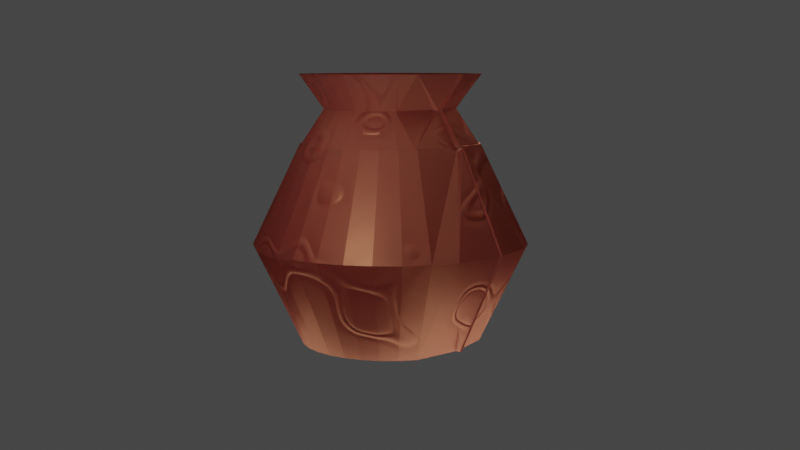 # Source: Blender_Project_Files_V2.blend  (saved by Blender 3.3.6; exported with 4.5.12 LTS)
import bpy
from mathutils import Matrix  # noqa: F401  (used for matrix-valued properties, if any)

bpy.ops.wm.read_factory_settings(use_empty=True)
scene = bpy.context.scene
scene.name = 'Scene'

# ---- collections
col_collection = bpy.data.collections.new('Collection'); scene.collection.children.link(col_collection)

# ---- materials (node trees are filled in below, after node groups)
mat_chocolate_swirl = bpy.data.materials.new('Chocolate Swirl')
mat_chocolate_swirl.alpha_threshold = 0.0
mat_chocolate_swirl.use_transparent_shadow = False
mat_chocolate_swirl.roughness = 0.5

# ---- material node trees
mat_chocolate_swirl.use_nodes = True; mat_chocolate_swirl.node_tree.nodes.clear()
_N = mat_chocolate_swirl.node_tree.nodes; _L = mat_chocolate_swirl.node_tree.links
n0 = _N.new('ShaderNodeTexNoise'); n0.name = 'Musgrave Texture'; n0.location = (-435, 268)
n0.width = 150
n0.normalize = False
n0.inputs[2].default_value = 4.5
n0.inputs[3].default_value = 0.0
n0.inputs[4].default_value = 1.0
n0.inputs[5].default_value = 1.0
n0.inputs[6].default_value = 1.4
n1 = _N.new('ShaderNodeBsdfAnisotropic'); n1.name = 'Glossy BSDF'; n1.location = (305, 268)
n1.distribution = 'GGX'
n1.inputs[0].default_value = (0.07822, 0.03175, 0.01636, 1.0)
n1.inputs[1].default_value = 0.4472
n2 = _N.new('ShaderNodeBsdfDiffuse'); n2.name = 'Diffuse BSDF'; n2.location = (55, 58)
n2.inputs[0].default_value = (0.1045, 0.01657, 0.01657, 1.0)
n2.inputs[1].default_value = 0.196
n3 = _N.new('ShaderNodeBump'); n3.name = 'Bump'; n3.location = (305, -36)
n3.inputs[1].default_value = 0.1
n3.inputs[2].default_value = 1.0
n4 = _N.new('ShaderNodeMapping'); n4.name = 'Mapping'; n4.location = (-675, 268)
n5 = _N.new('ShaderNodeTexCoord'); n5.name = 'Texture Coordinate'; n5.location = (-915, 268)
n6 = _N.new('ShaderNodeMixShader'); n6.name = 'Mix Shader.001'; n6.location = (555, 268)
n7 = _N.new('ShaderNodeDisplacement'); n7.name = 'Displacement'; n7.location = (555, 131)
n7.inputs[1].default_value = 0.0
n7.inputs[2].default_value = 0.1
n8 = _N.new('ShaderNodeMixShader'); n8.name = 'Mix Shader'; n8.location = (305, 101)
n8.width = 150
n9 = _N.new('ShaderNodeSubsurfaceScattering'); n9.name = 'Subsurface Scattering'; n9.location = (55, 268)
n9.falloff = 'BURLEY'
n9.inputs[0].default_value = (0.05781, 0.01229, 0.008568, 1.0)
n9.inputs[1].default_value = 2.9
n10 = _N.new('ShaderNodeTexNoise'); n10.name = 'Noise Texture'; n10.location = (55, -79)
n10.width = 150
n10.inputs[2].default_value = 1.0
n10.inputs[8].default_value = 1.0
n11 = _N.new('ShaderNodeTexMagic'); n11.name = 'Magic Texture'; n11.location = (-185, 268)
n11.inputs[1].default_value = 0.3
n12 = _N.new('ShaderNodeOutputMaterial'); n12.name = 'Material Output'; n12.location = (795, 268)
n12.width = 120
n13 = _N.new('ShaderNodeMath'); n13.name = 'Math'; n13.location = (-435, 308)
n13.hide = True
n13.operation = 'MULTIPLY'
_L.new(n8.outputs[0], n6.inputs[2])
_L.new(n2.outputs[0], n8.inputs[2])
_L.new(n6.outputs[0], n12.inputs[0])
_L.new(n10.outputs[0], n3.inputs[4])
_L.new(n1.outputs[0], n6.inputs[1])
_L.new(n4.outputs[0], n0.inputs[0])
_L.new(n5.outputs[0], n4.inputs[0])
_L.new(n3.outputs[0], n7.inputs[0])
_L.new(n7.outputs[0], n12.inputs[2])
_L.new(n9.outputs[0], n8.inputs[1])
_L.new(n11.outputs[1], n10.inputs[0])
_L.new(n13.outputs[0], n11.inputs[0])
_L.new(n0.outputs[0], n13.inputs[0])
n12.is_active_output = True

# ---- world
world_world = bpy.data.worlds.new('World'); scene.world = world_world
world_world.use_nodes = True; world_world.node_tree.nodes.clear()
_N = world_world.node_tree.nodes; _L = world_world.node_tree.links
n0 = _N.new('ShaderNodeOutputWorld'); n0.name = 'World Output'; n0.location = (300, 300)
n1 = _N.new('ShaderNodeBackground'); n1.name = 'Background'; n1.location = (10, 300)
n1.inputs[0].default_value = (0.05088, 0.05088, 0.05088, 1.0)
_L.new(n1.outputs[0], n0.inputs[0])
n0.is_active_output = True
world_world.color = (0.05088, 0.05088, 0.05088)
world_world.use_sun_shadow = False
world_world.sun_shadow_jitter_overblur = 0.0

# ---- cameras
cam_camera = bpy.data.cameras.new('Camera')
cam_camera.clip_end = 100.0
cam_camera.ortho_scale = 7.314

# ---- lights
light_x = bpy.data.lights.new('点光', 'POINT')
light_x.transmission_factor = 0.0
light_x.use_shadow = False
light_x.energy = 1200.0
light_x.shadow_soft_size = 0.25
light_x.shadow_maximum_resolution = 0.006
light_x.use_absolute_resolution = True
light_001 = bpy.data.lights.new('点光.001', 'POINT')
light_001.transmission_factor = 0.0
light_001.use_shadow = False
light_001.energy = 1200.0
light_001.shadow_soft_size = 0.25
light_001.shadow_maximum_resolution = 0.006
light_001.use_absolute_resolution = True
light_x_1 = bpy.data.lights.new('面光', 'AREA')
light_x_1.transmission_factor = 0.0
light_x_1.use_shadow = False
light_x_1.energy = 2749.0
light_x_1.shadow_soft_size = 1.0
light_x_1.shadow_maximum_resolution = 0.006
light_x_1.use_absolute_resolution = True
light_x_1.size = 1.0
light_x_1.size_y = 1.0
light_001_1 = bpy.data.lights.new('面光.001', 'AREA')
light_001_1.transmission_factor = 0.0
light_001_1.use_shadow = False
light_001_1.energy = 942.5
light_001_1.shadow_soft_size = 1.0
light_001_1.shadow_maximum_resolution = 0.006
light_001_1.use_absolute_resolution = True
light_001_1.size = 1.0
light_001_1.size_y = 1.0

# ---- meshes
me_body = bpy.data.meshes.new('body')
me_body.from_pydata([(0.0, 1.0, -1.0), (0.0, 1.0, 1.0), (0.1951, 0.9808, -1.0), (0.1951, 0.9808, 1.0), (0.3827, 0.9239, -1.0), (0.3827, 0.9239, 1.0), (0.5556, 0.8315, -1.0), (0.5556, 0.8315, 1.0), (0.7071, 0.7071, -1.0), (0.7071, 0.7071, 1.0), (0.8315, 0.5556, -1.0), (0.8315, 0.5556, 1.0), (0.9239, 0.3827, -1.0), (0.9239, 0.3827, 1.0), (0.9808, 0.1951, -1.0), (0.9808, 0.1951, 1.0), (1.0, 0.0, -1.0), (1.0, 0.0, 1.0), (0.9808, -0.1951, -1.0), (0.9808, -0.1951, 1.0), (0.9239, -0.3827, -1.0), (0.9239, -0.3827, 1.0), (0.8315, -0.5556, -1.0), (0.8315, -0.5556, 1.0), (0.7071, -0.7071, -1.0), (0.7071, -0.7071, 1.0), (0.5556, -0.8315, -1.0), (0.5556, -0.8315, 1.0), (0.3827, -0.9239, -1.0), (0.3827, -0.9239, 1.0), (0.1951, -0.9808, -1.0), (0.1951, -0.9808, 1.0), (0.0, -1.0, -1.0), (0.0, -1.0, 1.0), (-0.1951, -0.9808, -1.0), (-0.1951, -0.9808, 1.0), (-0.3827, -0.9239, -1.0), (-0.3827, -0.9239, 1.0), (-0.5556, -0.8315, -1.0), (-0.5556, -0.8315, 1.0), (-0.7071, -0.7071, -1.0), (-0.7071, -0.7071, 1.0), (-0.8315, -0.5556, -1.0), (-0.8315, -0.5556, 1.0), (-0.9239, -0.3827, -1.0), (-0.9239, -0.3827, 1.0), (-0.9808, -0.1951, -1.0), (-0.9808, -0.1951, 1.0), (-1.0, 0.0, -1.0), (-1.0, 0.0, 1.0), (-0.9808, 0.1951, -1.0), (-0.9808, 0.1951, 1.0), (-0.9239, 0.3827, -1.0), (-0.9239, 0.3827, 1.0), (-0.8315, 0.5556, -1.0), (-0.8315, 0.5556, 1.0), (-0.7071, 0.7071, -1.0), (-0.7071, 0.7071, 1.0), (-0.5556, 0.8315, -1.0), (-0.5556, 0.8315, 1.0), (-0.3827, 0.9239, -1.0), (-0.3827, 0.9239, 1.0), (-0.1951, 0.9808, -1.0), (-0.1951, 0.9808, 1.0), (0.0, 1.0, 0.4855), (0.1951, 0.9808, 0.4855), (0.3827, 0.9239, 0.4855), (0.5556, 0.8315, 0.4855), (0.7071, 0.7071, 0.4855), (0.8315, 0.5556, 0.4855), (0.9239, 0.3827, 0.4855), (0.9808, 0.1951, 0.4855), (1.0, 0.0, 0.4855), (0.9808, -0.1951, 0.4855), (0.9239, -0.3827, 0.4855), (0.8315, -0.5556, 0.4855), (0.7071, -0.7071, 0.4855), (0.5556, -0.8315, 0.4855), (0.3827, -0.9239, 0.4855), (0.1951, -0.9808, 0.4855), (0.0, -1.0, 0.4855), (-0.1951, -0.9808, 0.4855), (-0.3827, -0.9239, 0.4855), (-0.5556, -0.8315, 0.4855), (-0.7071, -0.7071, 0.4855), (-0.8315, -0.5556, 0.4855), (-0.9239, -0.3827, 0.4855), (-0.9808, -0.1951, 0.4855), (-1.0, 0.0, 0.4855), (-0.9808, 0.1951, 0.4855), (-0.9239, 0.3827, 0.4855), (-0.8315, 0.5556, 0.4855), (-0.7071, 0.7071, 0.4855), (-0.5556, 0.8315, 0.4855), (-0.3827, 0.9239, 0.4855), (-0.1951, 0.9808, 0.4855), (-0.9919, 0.08254, -1.0), (-0.9919, 0.08254, 1.0), (-0.9919, 0.08254, 0.4855), (-0.008262, 0.7258, 0.7428), (0.1332, 0.7119, 0.7428), (0.2692, 0.6706, 0.7428), (0.3946, 0.6036, 0.7428), (0.5045, 0.5134, 0.7428), (0.5946, 0.4035, 0.7428), (0.6617, 0.2782, 0.7428), (0.7029, 0.1421, 0.7428), (0.7168, 0.0006875, 0.7428), (0.7029, -0.1408, 0.7428), (0.6617, -0.2768, 0.7428), (0.5946, -0.4022, 0.7428), (0.5045, -0.512, 0.7428), (0.3946, -0.6022, 0.7428), (0.2692, -0.6692, 0.7428), (0.1332, -0.7105, 0.7428), (-0.008262, -0.7244, 0.7428), (-0.1497, -0.7105, 0.7428), (-0.2857, -0.6692, 0.7428), (-0.4111, -0.6022, 0.7428), (-0.521, -0.512, 0.7428), (-0.6112, -0.4022, 0.7428), (-0.6782, -0.2768, 0.7428), (-0.7194, -0.1408, 0.7428), (-0.7334, 0.0006875, 0.7428), (-0.7194, 0.1421, 0.7428), (-0.6782, 0.2782, 0.7428), (-0.6112, 0.4035, 0.7428), (-0.521, 0.5134, 0.7428), (-0.4111, 0.6036, 0.7428), (-0.2857, 0.6706, 0.7428), (-0.1497, 0.7119, 0.7428), (-0.7275, 0.06054, 0.7428), (0.3119, 1.488, -0.2572), (0.5968, 1.402, -0.2572), (0.8594, 1.262, -0.2572), (1.09, 1.073, -0.2572), (1.273, 0.818, -0.2733), (1.412, 0.5388, -0.2775), (1.499, 0.2739, -0.2746), (1.534, -0.001298, -0.2572), (1.505, -0.2976, -0.2572), (1.419, -0.5825, -0.2572), (1.278, -0.8451, -0.2572), (1.09, -1.075, -0.2572), (0.8594, -1.264, -0.2572), (0.5968, -1.405, -0.2572), (0.3119, -1.491, -0.2572), (0.01559, -1.52, -0.2572), (-0.2807, -1.491, -0.2572), (-0.5134, -1.278, -0.2572), (-0.7374, -1.122, -0.2572), (-0.8594, -0.8851, -0.2802), (-1.105, -0.7518, -0.2572), (-1.257, -0.5328, -0.2572), (-1.347, -0.1409, -0.3345), (-1.479, -0.004806, -0.2572), (-1.371, 0.2811, -0.2572), (-1.14, 0.474, -0.2572), (-1.217, 0.8205, -0.2572), (-0.9577, 0.9596, -0.2572), (-0.6896, 1.043, -0.2572), (-0.5656, 1.402, -0.2572), (-0.2945, 1.332, -0.2766), (-0.02309, 1.277, -0.3075), (-1.337, 0.1183, -0.2572), (0.1957, 0.9472, 0.4855), (0.3838, 0.8922, 0.4855), (0.5571, 0.803, 0.4855), (0.7091, 0.6829, 0.4855), (0.8338, 0.5366, 0.4855), (0.9264, 0.3696, 0.4855), (0.9835, 0.1885, 0.4855), (1.003, 8.597e-05, 0.4855), (0.9835, -0.1883, 0.4855), (0.9264, -0.3694, 0.4855), (0.8338, -0.5364, 0.4855), (0.7091, -0.6827, 0.4855), (0.5571, -0.8028, 0.4855), (0.3838, -0.892, 0.4855), (0.1957, -0.947, 0.4855), (7.986e-05, -0.9655, 0.4855), (-0.1955, -0.947, 0.4855), (-0.3836, -0.892, 0.4855), (-0.557, -0.8028, 0.4855), (-0.7089, -0.6827, 0.4855), (-0.8336, -0.5364, 0.4855), (-0.9263, -0.3694, 0.4855), (-0.9833, -0.1883, 0.4855), (-1.003, 8.597e-05, 0.4855), (-0.9833, 0.1885, 0.4855), (-0.9263, 0.3696, 0.4855), (-0.8336, 0.5366, 0.4855), (-0.7089, 0.6829, 0.4855), (-0.557, 0.803, 0.4855), (-0.3836, 0.8922, 0.4855), (-0.1955, 0.9472, 0.4855), (-0.9944, 0.07979, 0.4855), (7.986e-05, 0.9657, 0.4855)], [], [(99, 1, 3, 100), (100, 3, 5, 101), (101, 5, 7, 102), (102, 7, 9, 103), (103, 9, 11, 104), (104, 11, 13, 105), (105, 13, 15, 106), (106, 15, 17, 107), (107, 17, 19, 108), (108, 19, 21, 109), (109, 21, 23, 110), (110, 23, 25, 111), (111, 25, 27, 112), (112, 27, 29, 113), (113, 29, 31, 114), (114, 31, 33, 115), (115, 33, 35, 116), (116, 35, 37, 117), (117, 37, 39, 118), (118, 39, 41, 119), (119, 41, 43, 120), (120, 43, 45, 121), (121, 45, 47, 122), (122, 47, 49, 123), (131, 97, 51, 124), (124, 51, 53, 125), (125, 53, 55, 126), (126, 55, 57, 127), (127, 57, 59, 128), (128, 59, 61, 129), (3, 1, 63, 61, 59, 57, 55, 53, 51, 97, 49, 47, 45, 43, 41, 39, 37, 35, 33, 31, 29, 27, 25, 23, 21, 19, 17, 15, 13, 11, 9, 7, 5), (129, 61, 63, 130), (130, 63, 1, 99), (0, 2, 4, 6, 8, 10, 12, 14, 16, 18, 20, 22, 24, 26, 28, 30, 32, 34, 36, 38, 40, 42, 44, 46, 48, 96, 50, 52, 54, 56, 58, 60, 62), (162, 95, 64, 163), (161, 94, 95, 162), (160, 93, 94, 161), (159, 92, 93, 160), (158, 91, 92, 159), (157, 90, 91, 158), (156, 89, 90, 157), (164, 98, 89, 156), (154, 87, 88, 155), (153, 86, 87, 154), (152, 85, 86, 153), (151, 84, 85, 152), (150, 83, 84, 151), (149, 82, 83, 150), (148, 81, 82, 149), (147, 80, 81, 148), (146, 79, 80, 147), (145, 78, 79, 146), (144, 77, 78, 145), (143, 76, 77, 144), (142, 75, 76, 143), (141, 74, 75, 142), (140, 73, 74, 141), (139, 72, 73, 140), (138, 71, 72, 139), (137, 70, 71, 138), (136, 69, 70, 137), (135, 68, 69, 136), (134, 67, 68, 135), (133, 66, 67, 134), (132, 65, 66, 133), (163, 64, 65, 132), (155, 88, 98, 164), (123, 49, 97, 131), (188, 123, 131, 196), (195, 130, 99, 197), (194, 129, 130, 195), (193, 128, 129, 194), (192, 127, 128, 193), (191, 126, 127, 192), (190, 125, 126, 191), (189, 124, 125, 190), (196, 131, 124, 189), (187, 122, 123, 188), (186, 121, 122, 187), (185, 120, 121, 186), (184, 119, 120, 185), (183, 118, 119, 184), (182, 117, 118, 183), (181, 116, 117, 182), (180, 115, 116, 181), (179, 114, 115, 180), (178, 113, 114, 179), (177, 112, 113, 178), (176, 111, 112, 177), (175, 110, 111, 176), (174, 109, 110, 175), (173, 108, 109, 174), (172, 107, 108, 173), (171, 106, 107, 172), (170, 105, 106, 171), (169, 104, 105, 170), (168, 103, 104, 169), (167, 102, 103, 168), (166, 101, 102, 167), (165, 100, 101, 166), (197, 99, 100, 165), (48, 155, 164, 96), (0, 163, 132, 2), (2, 132, 133, 4), (4, 133, 134, 6), (6, 134, 135, 8), (8, 135, 136, 10), (10, 136, 137, 12), (12, 137, 138, 14), (14, 138, 139, 16), (16, 139, 140, 18), (18, 140, 141, 20), (20, 141, 142, 22), (22, 142, 143, 24), (24, 143, 144, 26), (26, 144, 145, 28), (28, 145, 146, 30), (30, 146, 147, 32), (32, 147, 148, 34), (34, 148, 149, 36), (36, 149, 150, 38), (38, 150, 151, 40), (40, 151, 152, 42), (42, 152, 153, 44), (44, 153, 154, 46), (46, 154, 155, 48), (96, 164, 156, 50), (50, 156, 157, 52), (52, 157, 158, 54), (54, 158, 159, 56), (56, 159, 160, 58), (58, 160, 161, 60), (60, 161, 162, 62), (62, 162, 163, 0), (64, 197, 165, 65), (65, 165, 166, 66), (66, 166, 167, 67), (67, 167, 168, 68), (68, 168, 169, 69), (69, 169, 170, 70), (70, 170, 171, 71), (71, 171, 172, 72), (72, 172, 173, 73), (73, 173, 174, 74), (74, 174, 175, 75), (75, 175, 176, 76), (76, 176, 177, 77), (77, 177, 178, 78), (78, 178, 179, 79), (79, 179, 180, 80), (80, 180, 181, 81), (81, 181, 182, 82), (82, 182, 183, 83), (83, 183, 184, 84), (84, 184, 185, 85), (85, 185, 186, 86), (86, 186, 187, 87), (87, 187, 188, 88), (98, 196, 189, 89), (89, 189, 190, 90), (90, 190, 191, 91), (91, 191, 192, 92), (92, 192, 193, 93), (93, 193, 194, 94), (94, 194, 195, 95), (95, 195, 197, 64), (88, 188, 196, 98)])
_uv = me_body.uv_layers.new(name='UV 贴图')
_uv.uv.foreach_set('vector', [1.0, 0.9357, 1.0, 1.0, 0.9688, 1.0, 0.9688, 0.9357, 0.9688, 0.9357, 0.9688, 1.0, 0.9375, 1.0, 0.9375, 0.9357, 0.9375, 0.9357, 0.9375, 1.0, 0.9062, 1.0, 0.9062, 0.9357, 0.9062, 0.9357, 0.9062, 1.0, 0.875, 1.0, 0.875, 0.9357, 0.875, 0.9357, 0.875, 1.0, 0.8438, 1.0, 0.8438, 0.9357, 0.8438, 0.9357, 0.8438, 1.0, 0.8125, 1.0, 0.8125, 0.9357, 0.8125, 0.9357, 0.8125, 1.0, 0.7812, 1.0, 0.7812, 0.9357, 0.7812, 0.9357, 0.7812, 1.0, 0.75, 1.0, 0.75, 0.9357, 0.75, 0.9357, 0.75, 1.0, 0.7188, 1.0, 0.7188, 0.9357, 0.7188, 0.9357, 0.7188, 1.0, 0.6875, 1.0, 0.6875, 0.9357, 0.6875, 0.9357, 0.6875, 1.0, 0.6562, 1.0, 0.6562, 0.9357, 0.6562, 0.9357, 0.6562, 1.0, 0.625, 1.0, 0.625, 0.9357, 0.625, 0.9357, 0.625, 1.0, 0.5938, 1.0, 0.5938, 0.9357, 0.5938, 0.9357, 0.5938, 1.0, 0.5625, 1.0, 0.5625, 0.9357, 0.5625, 0.9357, 0.5625, 1.0, 0.5312, 1.0, 0.5312, 0.9357, 0.5312, 0.9357, 0.5312, 1.0, 0.5, 1.0, 0.5, 0.9357, 0.5, 0.9357, 0.5, 1.0, 0.4688, 1.0, 0.4688, 0.9357, 0.4688, 0.9357, 0.4688, 1.0, 0.4375, 1.0, 0.4375, 0.9357, 0.4375, 0.9357, 0.4375, 1.0, 0.4062, 1.0, 0.4062, 0.9357, 0.4062, 0.9357, 0.4062, 1.0, 0.375, 1.0, 0.375, 0.9357, 0.375, 0.9357, 0.375, 1.0, 0.3438, 1.0, 0.3438, 0.9357, 0.3438, 0.9357, 0.3438, 1.0, 0.3125, 1.0, 0.3125, 0.9357, 0.3125, 0.9357, 0.3125, 1.0, 0.2812, 1.0, 0.2812, 0.9357, 0.2812, 0.9357, 0.2812, 1.0, 0.25, 1.0, 0.25, 0.9357, 0.2368, 0.9357, 0.2368, 1.0, 0.2188, 1.0, 0.2188, 0.9357, 0.2188, 0.9357, 0.2188, 1.0, 0.1875, 1.0, 0.1875, 0.9357, 0.1875, 0.9357, 0.1875, 1.0, 0.1562, 1.0, 0.1562, 0.9357, 0.1562, 0.9357, 0.1562, 1.0, 0.125, 1.0, 0.125, 0.9357, 0.125, 0.9357, 0.125, 1.0, 0.09375, 1.0, 0.09375, 0.9357, 0.09375, 0.9357, 0.09375, 1.0, 0.0625, 1.0, 0.0625, 0.9357, 0.2968, 0.4854, 0.25, 0.49, 0.2032, 0.4854, 0.1582, 0.4717, 0.1167, 0.4496, 0.08029, 0.4197, 0.05045, 0.3833, 0.02827, 0.3418, 0.01461, 0.2968, 0.01195, 0.2698, 0.01, 0.25, 0.01461, 0.2032, 0.02827, 0.1582, 0.05045, 0.1167, 0.08029, 0.08029, 0.1167, 0.05045, 0.1582, 0.02827, 0.2032, 0.01461, 0.25, 0.01, 0.2968, 0.01461, 0.3418, 0.02827, 0.3833, 0.05045, 0.4197, 0.08029, 0.4496, 0.1167, 0.4717, 0.1582, 0.4854, 0.2032, 0.49, 0.25, 0.4854, 0.2968, 0.4717, 0.3418, 0.4496, 0.3833, 0.4197, 0.4197, 0.3833, 0.4496, 0.3418, 0.4717, 0.0625, 0.9357, 0.0625, 1.0, 0.03125, 1.0, 0.03125, 0.9357, 0.03125, 0.9357, 0.03125, 1.0, 0.0, 1.0, 0.0, 0.9357, 0.75, 0.49, 0.7968, 0.4854, 0.8418, 0.4717, 0.8833, 0.4496, 0.9197, 0.4197, 0.9496, 0.3833, 0.9717, 0.3418, 0.9854, 0.2968, 0.99, 0.25, 0.9854, 0.2032, 0.9717, 0.1582, 0.9496, 0.1167, 0.9197, 0.08029, 0.8833, 0.05045, 0.8418, 0.02827, 0.7968, 0.01461, 0.75, 0.01, 0.7032, 0.01461, 0.6582, 0.02827, 0.6167, 0.05045, 0.5803, 0.08029, 0.5504, 0.1167, 0.5283, 0.1582, 0.5146, 0.2032, 0.51, 0.25, 0.512, 0.2698, 0.5146, 0.2968, 0.5283, 0.3418, 0.5504, 0.3833, 0.5803, 0.4197, 0.6167, 0.4496, 0.6582, 0.4717, 0.7032, 0.4854, 0.03125, 0.6857, 0.03125, 0.8714, 0.0, 0.8714, 0.0, 0.6857, 0.0625, 0.6857, 0.0625, 0.8714, 0.03125, 0.8714, 0.03125, 0.6857, 0.09375, 0.6857, 0.09375, 0.8714, 0.0625, 0.8714, 0.0625, 0.6857, 0.125, 0.6857, 0.125, 0.8714, 0.09375, 0.8714, 0.09375, 0.6857, 0.1562, 0.6857, 0.1562, 0.8714, 0.125, 0.8714, 0.125, 0.6857, 0.1875, 0.6857, 0.1875, 0.8714, 0.1562, 0.8714, 0.1562, 0.6857, 0.2188, 0.6857, 0.2188, 0.8714, 0.1875, 0.8714, 0.1875, 0.6857, 0.2368, 0.6857, 0.2368, 0.8714, 0.2188, 0.8714, 0.2188, 0.6857, 0.2812, 0.6857, 0.2812, 0.8714, 0.25, 0.8714, 0.25, 0.6857, 0.3125, 0.6857, 0.3125, 0.8714, 0.2812, 0.8714, 0.2812, 0.6857, 0.3438, 0.6857, 0.3438, 0.8714, 0.3125, 0.8714, 0.3125, 0.6857, 0.375, 0.6857, 0.375, 0.8714, 0.3438, 0.8714, 0.3438, 0.6857, 0.4062, 0.6857, 0.4062, 0.8714, 0.375, 0.8714, 0.375, 0.6857, 0.4375, 0.6857, 0.4375, 0.8714, 0.4062, 0.8714, 0.4062, 0.6857, 0.4688, 0.6857, 0.4688, 0.8714, 0.4375, 0.8714, 0.4375, 0.6857, 0.5, 0.6857, 0.5, 0.8714, 0.4688, 0.8714, 0.4688, 0.6857, 0.5312, 0.6857, 0.5312, 0.8714, 0.5, 0.8714, 0.5, 0.6857, 0.5625, 0.6857, 0.5625, 0.8714, 0.5312, 0.8714, 0.5312, 0.6857, 0.5938, 0.6857, 0.5938, 0.8714, 0.5625, 0.8714, 0.5625, 0.6857, 0.625, 0.6857, 0.625, 0.8714, 0.5938, 0.8714, 0.5938, 0.6857, 0.6562, 0.6857, 0.6562, 0.8714, 0.625, 0.8714, 0.625, 0.6857, 0.6875, 0.6857, 0.6875, 0.8714, 0.6562, 0.8714, 0.6562, 0.6857, 0.7188, 0.6857, 0.7188, 0.8714, 0.6875, 0.8714, 0.6875, 0.6857, 0.75, 0.6857, 0.75, 0.8714, 0.7188, 0.8714, 0.7188, 0.6857, 0.7812, 0.6857, 0.7812, 0.8714, 0.75, 0.8714, 0.75, 0.6857, 0.8125, 0.6857, 0.8125, 0.8714, 0.7812, 0.8714, 0.7812, 0.6857, 0.8438, 0.6857, 0.8438, 0.8714, 0.8125, 0.8714, 0.8125, 0.6857, 0.875, 0.6857, 0.875, 0.8714, 0.8438, 0.8714, 0.8438, 0.6857, 0.9062, 0.6857, 0.9062, 0.8714, 0.875, 0.8714, 0.875, 0.6857, 0.9375, 0.6857, 0.9375, 0.8714, 0.9062, 0.8714, 0.9062, 0.6857, 0.9688, 0.6857, 0.9688, 0.8714, 0.9375, 0.8714, 0.9375, 0.6857, 1.0, 0.6857, 1.0, 0.8714, 0.9688, 0.8714, 0.9688, 0.6857, 0.25, 0.6857, 0.25, 0.8714, 0.2368, 0.8714, 0.2368, 0.6857, 0.25, 0.9357, 0.25, 1.0, 0.2368, 1.0, 0.2368, 0.9357, 0.25, 0.8714, 0.25, 0.9357, 0.2368, 0.9357, 0.2368, 0.8714, 0.03125, 0.8714, 0.03125, 0.9357, 0.0, 0.9357, 0.0, 0.8714, 0.0625, 0.8714, 0.0625, 0.9357, 0.03125, 0.9357, 0.03125, 0.8714, 0.09375, 0.8714, 0.09375, 0.9357, 0.0625, 0.9357, 0.0625, 0.8714, 0.125, 0.8714, 0.125, 0.9357, 0.09375, 0.9357, 0.09375, 0.8714, 0.1562, 0.8714, 0.1562, 0.9357, 0.125, 0.9357, 0.125, 0.8714, 0.1875, 0.8714, 0.1875, 0.9357, 0.1562, 0.9357, 0.1562, 0.8714, 0.2188, 0.8714, 0.2188, 0.9357, 0.1875, 0.9357, 0.1875, 0.8714, 0.2368, 0.8714, 0.2368, 0.9357, 0.2188, 0.9357, 0.2188, 0.8714, 0.2812, 0.8714, 0.2812, 0.9357, 0.25, 0.9357, 0.25, 0.8714, 0.3125, 0.8714, 0.3125, 0.9357, 0.2812, 0.9357, 0.2812, 0.8714, 0.3438, 0.8714, 0.3438, 0.9357, 0.3125, 0.9357, 0.3125, 0.8714, 0.375, 0.8714, 0.375, 0.9357, 0.3438, 0.9357, 0.3438, 0.8714, 0.4062, 0.8714, 0.4062, 0.9357, 0.375, 0.9357, 0.375, 0.8714, 0.4375, 0.8714, 0.4375, 0.9357, 0.4062, 0.9357, 0.4062, 0.8714, 0.4688, 0.8714, 0.4688, 0.9357, 0.4375, 0.9357, 0.4375, 0.8714, 0.5, 0.8714, 0.5, 0.9357, 0.4688, 0.9357, 0.4688, 0.8714, 0.5312, 0.8714, 0.5312, 0.9357, 0.5, 0.9357, 0.5, 0.8714, 0.5625, 0.8714, 0.5625, 0.9357, 0.5312, 0.9357, 0.5312, 0.8714, 0.5938, 0.8714, 0.5938, 0.9357, 0.5625, 0.9357, 0.5625, 0.8714, 0.625, 0.8714, 0.625, 0.9357, 0.5938, 0.9357, 0.5938, 0.8714, 0.6562, 0.8714, 0.6562, 0.9357, 0.625, 0.9357, 0.625, 0.8714, 0.6875, 0.8714, 0.6875, 0.9357, 0.6562, 0.9357, 0.6562, 0.8714, 0.7188, 0.8714, 0.7188, 0.9357, 0.6875, 0.9357, 0.6875, 0.8714, 0.75, 0.8714, 0.75, 0.9357, 0.7188, 0.9357, 0.7188, 0.8714, 0.7812, 0.8714, 0.7812, 0.9357, 0.75, 0.9357, 0.75, 0.8714, 0.8125, 0.8714, 0.8125, 0.9357, 0.7812, 0.9357, 0.7812, 0.8714, 0.8438, 0.8714, 0.8438, 0.9357, 0.8125, 0.9357, 0.8125, 0.8714, 0.875, 0.8714, 0.875, 0.9357, 0.8438, 0.9357, 0.8438, 0.8714, 0.9063, 0.8714, 0.9062, 0.9357, 0.875, 0.9357, 0.875, 0.8714, 0.9375, 0.8714, 0.9375, 0.9357, 0.9062, 0.9357, 0.9063, 0.8714, 0.9688, 0.8714, 0.9688, 0.9357, 0.9375, 0.9357, 0.9375, 0.8714, 1.0, 0.8714, 1.0, 0.9357, 0.9688, 0.9357, 0.9688, 0.8714, 0.25, 0.5, 0.25, 0.6857, 0.2368, 0.6857, 0.2368, 0.5, 1.0, 0.5, 1.0, 0.6857, 0.9688, 0.6857, 0.9688, 0.5, 0.9688, 0.5, 0.9688, 0.6857, 0.9375, 0.6857, 0.9375, 0.5, 0.9375, 0.5, 0.9375, 0.6857, 0.9062, 0.6857, 0.9062, 0.5, 0.9062, 0.5, 0.9062, 0.6857, 0.875, 0.6857, 0.875, 0.5, 0.875, 0.5, 0.875, 0.6857, 0.8438, 0.6857, 0.8438, 0.5, 0.8438, 0.5, 0.8438, 0.6857, 0.8125, 0.6857, 0.8125, 0.5, 0.8125, 0.5, 0.8125, 0.6857, 0.7812, 0.6857, 0.7812, 0.5, 0.7812, 0.5, 0.7812, 0.6857, 0.75, 0.6857, 0.75, 0.5, 0.75, 0.5, 0.75, 0.6857, 0.7188, 0.6857, 0.7188, 0.5, 0.7188, 0.5, 0.7188, 0.6857, 0.6875, 0.6857, 0.6875, 0.5, 0.6875, 0.5, 0.6875, 0.6857, 0.6562, 0.6857, 0.6562, 0.5, 0.6562, 0.5, 0.6562, 0.6857, 0.625, 0.6857, 0.625, 0.5, 0.625, 0.5, 0.625, 0.6857, 0.5938, 0.6857, 0.5938, 0.5, 0.5938, 0.5, 0.5938, 0.6857, 0.5625, 0.6857, 0.5625, 0.5, 0.5625, 0.5, 0.5625, 0.6857, 0.5312, 0.6857, 0.5312, 0.5, 0.5312, 0.5, 0.5312, 0.6857, 0.5, 0.6857, 0.5, 0.5, 0.5, 0.5, 0.5, 0.6857, 0.4688, 0.6857, 0.4688, 0.5, 0.4688, 0.5, 0.4688, 0.6857, 0.4375, 0.6857, 0.4375, 0.5, 0.4375, 0.5, 0.4375, 0.6857, 0.4062, 0.6857, 0.4062, 0.5, 0.4062, 0.5, 0.4062, 0.6857, 0.375, 0.6857, 0.375, 0.5, 0.375, 0.5, 0.375, 0.6857, 0.3438, 0.6857, 0.3438, 0.5, 0.3438, 0.5, 0.3438, 0.6857, 0.3125, 0.6857, 0.3125, 0.5, 0.3125, 0.5, 0.3125, 0.6857, 0.2812, 0.6857, 0.2812, 0.5, 0.2812, 0.5, 0.2812, 0.6857, 0.25, 0.6857, 0.25, 0.5, 0.2368, 0.5, 0.2368, 0.6857, 0.2188, 0.6857, 0.2188, 0.5, 0.2188, 0.5, 0.2188, 0.6857, 0.1875, 0.6857, 0.1875, 0.5, 0.1875, 0.5, 0.1875, 0.6857, 0.1562, 0.6857, 0.1562, 0.5, 0.1562, 0.5, 0.1562, 0.6857, 0.125, 0.6857, 0.125, 0.5, 0.125, 0.5, 0.125, 0.6857, 0.09375, 0.6857, 0.09375, 0.5, 0.09375, 0.5, 0.09375, 0.6857, 0.0625, 0.6857, 0.0625, 0.5, 0.0625, 0.5, 0.0625, 0.6857, 0.03125, 0.6857, 0.03125, 0.5, 0.03125, 0.5, 0.03125, 0.6857, 0.0, 0.6857, 0.0, 0.5, 1.0, 0.8714, 1.0, 0.8714, 0.9688, 0.8714, 0.9688, 0.8714, 0.9688, 0.8714, 0.9688, 0.8714, 0.9375, 0.8714, 0.9375, 0.8714, 0.9375, 0.8714, 0.9375, 0.8714, 0.9063, 0.8714, 0.9062, 0.8714, 0.9062, 0.8714, 0.9063, 0.8714, 0.875, 0.8714, 0.875, 0.8714, 0.875, 0.8714, 0.875, 0.8714, 0.8438, 0.8714, 0.8438, 0.8714, 0.8438, 0.8714, 0.8438, 0.8714, 0.8125, 0.8714, 0.8125, 0.8714, 0.8125, 0.8714, 0.8125, 0.8714, 0.7812, 0.8714, 0.7812, 0.8714, 0.7812, 0.8714, 0.7812, 0.8714, 0.75, 0.8714, 0.75, 0.8714, 0.75, 0.8714, 0.75, 0.8714, 0.7188, 0.8714, 0.7188, 0.8714, 0.7188, 0.8714, 0.7188, 0.8714, 0.6875, 0.8714, 0.6875, 0.8714, 0.6875, 0.8714, 0.6875, 0.8714, 0.6562, 0.8714, 0.6562, 0.8714, 0.6562, 0.8714, 0.6562, 0.8714, 0.625, 0.8714, 0.625, 0.8714, 0.625, 0.8714, 0.625, 0.8714, 0.5938, 0.8714, 0.5938, 0.8714, 0.5938, 0.8714, 0.5938, 0.8714, 0.5625, 0.8714, 0.5625, 0.8714, 0.5625, 0.8714, 0.5625, 0.8714, 0.5312, 0.8714, 0.5312, 0.8714, 0.5312, 0.8714, 0.5312, 0.8714, 0.5, 0.8714, 0.5, 0.8714, 0.5, 0.8714, 0.5, 0.8714, 0.4688, 0.8714, 0.4688, 0.8714, 0.4688, 0.8714, 0.4688, 0.8714, 0.4375, 0.8714, 0.4375, 0.8714, 0.4375, 0.8714, 0.4375, 0.8714, 0.4062, 0.8714, 0.4062, 0.8714, 0.4062, 0.8714, 0.4062, 0.8714, 0.375, 0.8714, 0.375, 0.8714, 0.375, 0.8714, 0.375, 0.8714, 0.3438, 0.8714, 0.3438, 0.8714, 0.3438, 0.8714, 0.3438, 0.8714, 0.3125, 0.8714, 0.3125, 0.8714, 0.3125, 0.8714, 0.3125, 0.8714, 0.2812, 0.8714, 0.2812, 0.8714, 0.2812, 0.8714, 0.2812, 0.8714, 0.25, 0.8714, 0.25, 0.8714, 0.2368, 0.8714, 0.2368, 0.8714, 0.2188, 0.8714, 0.2188, 0.8714, 0.2188, 0.8714, 0.2188, 0.8714, 0.1875, 0.8714, 0.1875, 0.8714, 0.1875, 0.8714, 0.1875, 0.8714, 0.1562, 0.8714, 0.1562, 0.8714, 0.1562, 0.8714, 0.1562, 0.8714, 0.125, 0.8714, 0.125, 0.8714, 0.125, 0.8714, 0.125, 0.8714, 0.09375, 0.8714, 0.09375, 0.8714, 0.09375, 0.8714, 0.09375, 0.8714, 0.0625, 0.8714, 0.0625, 0.8714, 0.0625, 0.8714, 0.0625, 0.8714, 0.03125, 0.8714, 0.03125, 0.8714, 0.03125, 0.8714, 0.03125, 0.8714, 0.0, 0.8714, 0.0, 0.8714, 0.25, 0.8714, 0.25, 0.8714, 0.2368, 0.8714, 0.2368, 0.8714])
me_body.materials.append(mat_chocolate_swirl)
me_body.update()
me_material_preview_mesh_001 = bpy.data.meshes.new('Material_Preview_Mesh.001')
me_material_preview_mesh_001.from_pydata([], [], [])
me_material_preview_mesh_001.update()

# ---- objects
ob_body = bpy.data.objects.new('body', me_body)
ob_point = bpy.data.objects.new('point', light_x)
ob_point_001 = bpy.data.objects.new('point.001', light_001)
ob_material_preview_dummy = bpy.data.objects.new('Material_Preview_Dummy', me_material_preview_mesh_001)
ob_x = bpy.data.objects.new('面光', light_x_1)
ob_001 = bpy.data.objects.new('面光.001', light_001_1)
ob_camera = bpy.data.objects.new('Camera', cam_camera)

# ---- transforms, parenting, visibility, modifiers, constraints
ob_body.location = (-0.05816, -0.983, 4.028)
ob_body.rotation_euler = (0.0, -0.0, 1.283)
ob_body.scale = (1.647, 1.647, 2.444)
_m = ob_body.modifiers.new('Mirror.001', 'MIRROR')
_m.merge_threshold = 1.0
ob_point.location = (-1.428, 7.882, 6.291)
ob_point_001.location = (0.4153, -7.191, 6.125)
ob_material_preview_dummy.location = (0.0, 0.0, 0.0)
ob_material_preview_dummy.hide_select = True
ob_material_preview_dummy.hide_render = True
ob_x.location = (0.0, 0.0, 11.77)
ob_x.scale = (25.29, 25.29, 25.29)
ob_001.location = (0.0, 0.0, 0.7978)
ob_001.rotation_euler = (210.5, -0.0, 0.0)
ob_001.scale = (6.038, 6.038, 6.038)
ob_camera.location = (8.098, -19.5, 6.662)
ob_camera.rotation_euler = (1.426, -1.946e-06, 0.4063)
ob_camera.lock_rotations_4d = False
ob_camera.empty_display_type = 'ARROWS'
ob_camera.color = (0.0, 0.0, 0.0, 0.0)
ob_camera.hide_select = True
ob_camera.display_type = 'WIRE'
ob_camera.lineart.crease_threshold = 0.0

# ---- collection membership
scene.collection.objects.link(ob_body)
scene.collection.objects.link(ob_point)
scene.collection.objects.link(ob_point_001)
scene.collection.objects.link(ob_material_preview_dummy)
scene.collection.objects.link(ob_x)
scene.collection.objects.link(ob_001)
col_collection.objects.link(ob_camera)

# ---- scene / render settings (as saved in the file)
scene.camera = ob_camera
scene.frame_start = 1; scene.frame_end = 250; scene.frame_set(1)
scene.render.engine = 'BLENDER_EEVEE_NEXT'
scene.cycles.sampling_pattern = 'TABULATED_SOBOL'
scene.cycles.use_light_tree = False
scene.view_settings.view_transform = 'Filmic'
bpy.context.view_layer.update()
